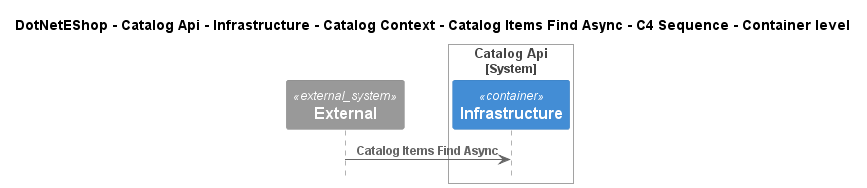

The diagram above was rendered by PlantUML. Its source (embedded in the PNG):
@startuml
!include ..\..\..\..\..\..\..\..\..\.c4s\C4_Sequence.puml

title DotNetEShop - Catalog Api - Infrastructure - Catalog Context - Catalog Items Find Async - C4 Sequence - Container level

System_Ext(C4InterFlow.SoftwareSystems.ExternalSystem, "External", "")

System_Boundary(DotNetEShop.SoftwareSystems.CatalogApi, "Catalog Api")
    Container(DotNetEShop.SoftwareSystems.CatalogApi.Containers.Infrastructure, "Infrastructure", "", "")
Boundary_End()

Rel(C4InterFlow.SoftwareSystems.ExternalSystem, DotNetEShop.SoftwareSystems.CatalogApi.Containers.Infrastructure, "Catalog Items Find Async")


@enduml